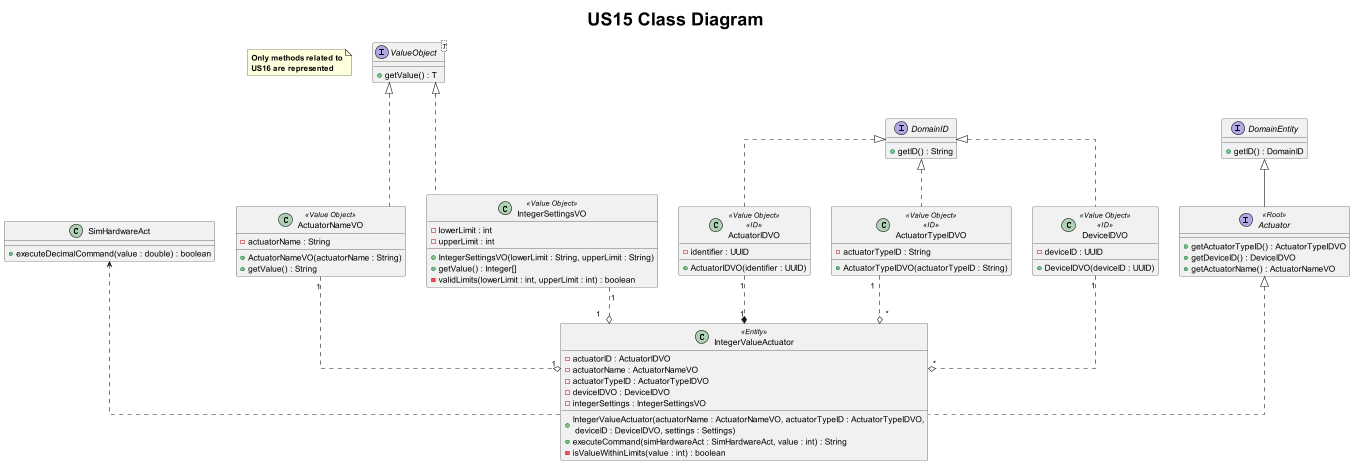

The diagram above was rendered by PlantUML. Its source (embedded in the PNG):
@startuml
title <size: 30> US15 Class Diagram

note "<b>Only methods related to\n<b>US16 are represented" as 1

skinparam linetype ortho

interface Actuator <<Root>>{
    + getActuatorTypeID() : ActuatorTypeIDVO
    + getDeviceID() : DeviceIDVO
    + getActuatorName() : ActuatorNameVO
}

interface DomainEntity{
    + getID() : DomainID
}

interface DomainID{
    + getID() : String
}

interface ValueObject<T> {
    + getValue() : T
}

class IntegerValueActuator <<Entity>>{
    - actuatorID : ActuatorIDVO
    - actuatorName : ActuatorNameVO
    - actuatorTypeID : ActuatorTypeIDVO
    - deviceIDVO : DeviceIDVO
    - integerSettings : IntegerSettingsVO

    + IntegerValueActuator(actuatorName : ActuatorNameVO, actuatorTypeID : ActuatorTypeIDVO,\n deviceID : DeviceIDVO, settings : Settings)
    + executeCommand(simHardwareAct : SimHardwareAct, value : int) : String
    - isValueWithinLimits(value : int) : boolean
}


class SimHardwareAct {
    + executeDecimalCommand(value : double) : boolean
}

class ActuatorNameVO <<Value Object>>{
    - actuatorName : String
    + ActuatorNameVO(actuatorName : String)
    + getValue() : String
}

class ActuatorIDVO <<Value Object>><<ID>>{
    - identifier : UUID
    + ActuatorIDVO(identifier : UUID)
}

class ActuatorTypeIDVO <<Value Object>><<ID>>{
    - actuatorTypeID : String
    + ActuatorTypeIDVO(actuatorTypeID : String)
}

class DeviceIDVO <<Value Object>><<ID>>{
    - deviceID : UUID
    + DeviceIDVO(deviceID : UUID)
}

class IntegerSettingsVO <<Value Object>>{
    - lowerLimit : int
    - upperLimit : int

    + IntegerSettingsVO(lowerLimit : String, upperLimit : String)
    + getValue() : Integer[]
    - validLimits(lowerLimit : int, upperLimit : int) : boolean
}


DomainEntity <|-- Actuator
Actuator <|.. IntegerValueActuator
SimHardwareAct <.. IntegerValueActuator
ActuatorNameVO "1" ..o "1" IntegerValueActuator
ActuatorIDVO "1" ..* "1" IntegerValueActuator
ActuatorTypeIDVO "1" ..o "*" IntegerValueActuator
DeviceIDVO "1" ..o "*" IntegerValueActuator
IntegerSettingsVO "1" ..o "1" IntegerValueActuator
ValueObject <|... ActuatorNameVO
ValueObject <|... IntegerSettingsVO
DomainID <|.. ActuatorIDVO
DomainID <|.. ActuatorTypeIDVO
DomainID <|.. DeviceIDVO
@enduml